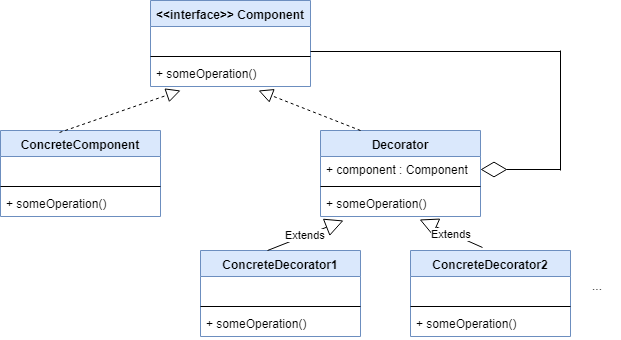

The diagram above was exported from draw.io. Its source (the exported page's mxGraphModel, read from the mxfile embedded in the PNG):
<mxGraphModel dx="868" dy="403" grid="1" gridSize="10" guides="1" tooltips="1" connect="1" arrows="1" fold="1" page="1" pageScale="1" pageWidth="827" pageHeight="1169" math="0" shadow="0">
  <root>
    <mxCell id="0" />
    <mxCell id="1" parent="0" />
    <mxCell id="Ww5d9XoM1ztOT7lpS5Tb-1" value="&lt;&lt;interface&gt;&gt; Component" style="swimlane;fontStyle=1;align=center;verticalAlign=top;childLayout=stackLayout;horizontal=1;startSize=26;horizontalStack=0;resizeParent=1;resizeParentMax=0;resizeLast=0;collapsible=1;marginBottom=0;fillColor=#dae8fc;strokeColor=#6c8ebf;" vertex="1" parent="1">
      <mxGeometry x="230" y="30" width="160" height="86" as="geometry" />
    </mxCell>
    <mxCell id="Ww5d9XoM1ztOT7lpS5Tb-2" value="  " style="text;strokeColor=none;fillColor=none;align=left;verticalAlign=top;spacingLeft=4;spacingRight=4;overflow=hidden;rotatable=0;points=[[0,0.5],[1,0.5]];portConstraint=eastwest;" vertex="1" parent="Ww5d9XoM1ztOT7lpS5Tb-1">
      <mxGeometry y="26" width="160" height="26" as="geometry" />
    </mxCell>
    <mxCell id="Ww5d9XoM1ztOT7lpS5Tb-3" value="" style="line;strokeWidth=1;fillColor=none;align=left;verticalAlign=middle;spacingTop=-1;spacingLeft=3;spacingRight=3;rotatable=0;labelPosition=right;points=[];portConstraint=eastwest;" vertex="1" parent="Ww5d9XoM1ztOT7lpS5Tb-1">
      <mxGeometry y="52" width="160" height="8" as="geometry" />
    </mxCell>
    <mxCell id="Ww5d9XoM1ztOT7lpS5Tb-4" value="+ someOperation()" style="text;strokeColor=none;fillColor=none;align=left;verticalAlign=top;spacingLeft=4;spacingRight=4;overflow=hidden;rotatable=0;points=[[0,0.5],[1,0.5]];portConstraint=eastwest;" vertex="1" parent="Ww5d9XoM1ztOT7lpS5Tb-1">
      <mxGeometry y="60" width="160" height="26" as="geometry" />
    </mxCell>
    <mxCell id="Ww5d9XoM1ztOT7lpS5Tb-5" value="ConcreteComponent" style="swimlane;fontStyle=1;align=center;verticalAlign=top;childLayout=stackLayout;horizontal=1;startSize=26;horizontalStack=0;resizeParent=1;resizeParentMax=0;resizeLast=0;collapsible=1;marginBottom=0;fillColor=#dae8fc;strokeColor=#6c8ebf;" vertex="1" parent="1">
      <mxGeometry x="80" y="160" width="160" height="86" as="geometry" />
    </mxCell>
    <mxCell id="Ww5d9XoM1ztOT7lpS5Tb-6" value="  " style="text;strokeColor=none;fillColor=none;align=left;verticalAlign=top;spacingLeft=4;spacingRight=4;overflow=hidden;rotatable=0;points=[[0,0.5],[1,0.5]];portConstraint=eastwest;" vertex="1" parent="Ww5d9XoM1ztOT7lpS5Tb-5">
      <mxGeometry y="26" width="160" height="26" as="geometry" />
    </mxCell>
    <mxCell id="Ww5d9XoM1ztOT7lpS5Tb-7" value="" style="line;strokeWidth=1;fillColor=none;align=left;verticalAlign=middle;spacingTop=-1;spacingLeft=3;spacingRight=3;rotatable=0;labelPosition=right;points=[];portConstraint=eastwest;" vertex="1" parent="Ww5d9XoM1ztOT7lpS5Tb-5">
      <mxGeometry y="52" width="160" height="8" as="geometry" />
    </mxCell>
    <mxCell id="Ww5d9XoM1ztOT7lpS5Tb-8" value="+ someOperation()" style="text;strokeColor=none;fillColor=none;align=left;verticalAlign=top;spacingLeft=4;spacingRight=4;overflow=hidden;rotatable=0;points=[[0,0.5],[1,0.5]];portConstraint=eastwest;" vertex="1" parent="Ww5d9XoM1ztOT7lpS5Tb-5">
      <mxGeometry y="60" width="160" height="26" as="geometry" />
    </mxCell>
    <mxCell id="Ww5d9XoM1ztOT7lpS5Tb-9" value="Decorator" style="swimlane;fontStyle=1;align=center;verticalAlign=top;childLayout=stackLayout;horizontal=1;startSize=26;horizontalStack=0;resizeParent=1;resizeParentMax=0;resizeLast=0;collapsible=1;marginBottom=0;fillColor=#dae8fc;strokeColor=#6c8ebf;" vertex="1" parent="1">
      <mxGeometry x="400" y="160" width="160" height="86" as="geometry" />
    </mxCell>
    <mxCell id="Ww5d9XoM1ztOT7lpS5Tb-10" value="+ component : Component" style="text;strokeColor=none;fillColor=none;align=left;verticalAlign=top;spacingLeft=4;spacingRight=4;overflow=hidden;rotatable=0;points=[[0,0.5],[1,0.5]];portConstraint=eastwest;" vertex="1" parent="Ww5d9XoM1ztOT7lpS5Tb-9">
      <mxGeometry y="26" width="160" height="26" as="geometry" />
    </mxCell>
    <mxCell id="Ww5d9XoM1ztOT7lpS5Tb-11" value="" style="line;strokeWidth=1;fillColor=none;align=left;verticalAlign=middle;spacingTop=-1;spacingLeft=3;spacingRight=3;rotatable=0;labelPosition=right;points=[];portConstraint=eastwest;" vertex="1" parent="Ww5d9XoM1ztOT7lpS5Tb-9">
      <mxGeometry y="52" width="160" height="8" as="geometry" />
    </mxCell>
    <mxCell id="Ww5d9XoM1ztOT7lpS5Tb-12" value="+ someOperation()" style="text;strokeColor=none;fillColor=none;align=left;verticalAlign=top;spacingLeft=4;spacingRight=4;overflow=hidden;rotatable=0;points=[[0,0.5],[1,0.5]];portConstraint=eastwest;" vertex="1" parent="Ww5d9XoM1ztOT7lpS5Tb-9">
      <mxGeometry y="60" width="160" height="26" as="geometry" />
    </mxCell>
    <mxCell id="Ww5d9XoM1ztOT7lpS5Tb-13" value="" style="endArrow=block;dashed=1;endFill=0;endSize=12;html=1;exitX=0.369;exitY=0.023;exitDx=0;exitDy=0;exitPerimeter=0;entryX=0.188;entryY=1.154;entryDx=0;entryDy=0;entryPerimeter=0;" edge="1" parent="1" source="Ww5d9XoM1ztOT7lpS5Tb-5" target="Ww5d9XoM1ztOT7lpS5Tb-4">
      <mxGeometry width="160" relative="1" as="geometry">
        <mxPoint x="80" y="120" as="sourcePoint" />
        <mxPoint x="240" y="120" as="targetPoint" />
      </mxGeometry>
    </mxCell>
    <mxCell id="Ww5d9XoM1ztOT7lpS5Tb-14" value="" style="endArrow=block;dashed=1;endFill=0;endSize=12;html=1;exitX=0.25;exitY=0;exitDx=0;exitDy=0;entryX=0.675;entryY=1.154;entryDx=0;entryDy=0;entryPerimeter=0;" edge="1" parent="1" source="Ww5d9XoM1ztOT7lpS5Tb-9" target="Ww5d9XoM1ztOT7lpS5Tb-4">
      <mxGeometry width="160" relative="1" as="geometry">
        <mxPoint x="149.03999999999996" y="171.97799999999995" as="sourcePoint" />
        <mxPoint x="261.03999999999996" y="130.00400000000002" as="targetPoint" />
      </mxGeometry>
    </mxCell>
    <mxCell id="Ww5d9XoM1ztOT7lpS5Tb-19" value="ConcreteDecorator1" style="swimlane;fontStyle=1;align=center;verticalAlign=top;childLayout=stackLayout;horizontal=1;startSize=26;horizontalStack=0;resizeParent=1;resizeParentMax=0;resizeLast=0;collapsible=1;marginBottom=0;fillColor=#dae8fc;strokeColor=#6c8ebf;" vertex="1" parent="1">
      <mxGeometry x="280" y="280" width="160" height="86" as="geometry" />
    </mxCell>
    <mxCell id="Ww5d9XoM1ztOT7lpS5Tb-20" value="  " style="text;strokeColor=none;fillColor=none;align=left;verticalAlign=top;spacingLeft=4;spacingRight=4;overflow=hidden;rotatable=0;points=[[0,0.5],[1,0.5]];portConstraint=eastwest;" vertex="1" parent="Ww5d9XoM1ztOT7lpS5Tb-19">
      <mxGeometry y="26" width="160" height="26" as="geometry" />
    </mxCell>
    <mxCell id="Ww5d9XoM1ztOT7lpS5Tb-21" value="" style="line;strokeWidth=1;fillColor=none;align=left;verticalAlign=middle;spacingTop=-1;spacingLeft=3;spacingRight=3;rotatable=0;labelPosition=right;points=[];portConstraint=eastwest;" vertex="1" parent="Ww5d9XoM1ztOT7lpS5Tb-19">
      <mxGeometry y="52" width="160" height="8" as="geometry" />
    </mxCell>
    <mxCell id="Ww5d9XoM1ztOT7lpS5Tb-22" value="+ someOperation()" style="text;strokeColor=none;fillColor=none;align=left;verticalAlign=top;spacingLeft=4;spacingRight=4;overflow=hidden;rotatable=0;points=[[0,0.5],[1,0.5]];portConstraint=eastwest;" vertex="1" parent="Ww5d9XoM1ztOT7lpS5Tb-19">
      <mxGeometry y="60" width="160" height="26" as="geometry" />
    </mxCell>
    <mxCell id="Ww5d9XoM1ztOT7lpS5Tb-23" value="ConcreteDecorator2" style="swimlane;fontStyle=1;align=center;verticalAlign=top;childLayout=stackLayout;horizontal=1;startSize=26;horizontalStack=0;resizeParent=1;resizeParentMax=0;resizeLast=0;collapsible=1;marginBottom=0;fillColor=#dae8fc;strokeColor=#6c8ebf;" vertex="1" parent="1">
      <mxGeometry x="490" y="280" width="160" height="86" as="geometry" />
    </mxCell>
    <mxCell id="Ww5d9XoM1ztOT7lpS5Tb-24" value="  " style="text;strokeColor=none;fillColor=none;align=left;verticalAlign=top;spacingLeft=4;spacingRight=4;overflow=hidden;rotatable=0;points=[[0,0.5],[1,0.5]];portConstraint=eastwest;" vertex="1" parent="Ww5d9XoM1ztOT7lpS5Tb-23">
      <mxGeometry y="26" width="160" height="26" as="geometry" />
    </mxCell>
    <mxCell id="Ww5d9XoM1ztOT7lpS5Tb-25" value="" style="line;strokeWidth=1;fillColor=none;align=left;verticalAlign=middle;spacingTop=-1;spacingLeft=3;spacingRight=3;rotatable=0;labelPosition=right;points=[];portConstraint=eastwest;" vertex="1" parent="Ww5d9XoM1ztOT7lpS5Tb-23">
      <mxGeometry y="52" width="160" height="8" as="geometry" />
    </mxCell>
    <mxCell id="Ww5d9XoM1ztOT7lpS5Tb-26" value="+ someOperation()" style="text;strokeColor=none;fillColor=none;align=left;verticalAlign=top;spacingLeft=4;spacingRight=4;overflow=hidden;rotatable=0;points=[[0,0.5],[1,0.5]];portConstraint=eastwest;" vertex="1" parent="Ww5d9XoM1ztOT7lpS5Tb-23">
      <mxGeometry y="60" width="160" height="26" as="geometry" />
    </mxCell>
    <mxCell id="Ww5d9XoM1ztOT7lpS5Tb-29" value="..." style="text;html=1;resizable=0;points=[];autosize=1;align=left;verticalAlign=top;spacingTop=-4;" vertex="1" parent="1">
      <mxGeometry x="670" y="306" width="30" height="20" as="geometry" />
    </mxCell>
    <mxCell id="Ww5d9XoM1ztOT7lpS5Tb-30" value="" style="endArrow=diamondThin;endFill=0;endSize=24;html=1;entryX=1;entryY=0.5;entryDx=0;entryDy=0;" edge="1" parent="1" target="Ww5d9XoM1ztOT7lpS5Tb-10">
      <mxGeometry width="160" relative="1" as="geometry">
        <mxPoint x="640" y="199" as="sourcePoint" />
        <mxPoint x="620" y="266" as="targetPoint" />
      </mxGeometry>
    </mxCell>
    <mxCell id="Ww5d9XoM1ztOT7lpS5Tb-31" value="" style="endArrow=none;html=1;" edge="1" parent="1">
      <mxGeometry width="50" height="50" relative="1" as="geometry">
        <mxPoint x="640" y="200" as="sourcePoint" />
        <mxPoint x="640" y="80" as="targetPoint" />
      </mxGeometry>
    </mxCell>
    <mxCell id="Ww5d9XoM1ztOT7lpS5Tb-32" value="" style="endArrow=none;html=1;" edge="1" parent="1">
      <mxGeometry width="50" height="50" relative="1" as="geometry">
        <mxPoint x="390" y="81" as="sourcePoint" />
        <mxPoint x="640" y="81" as="targetPoint" />
      </mxGeometry>
    </mxCell>
    <mxCell id="Ww5d9XoM1ztOT7lpS5Tb-33" value="Extends" style="endArrow=block;endSize=16;endFill=0;html=1;entryX=0.144;entryY=1.154;entryDx=0;entryDy=0;entryPerimeter=0;exitX=0.419;exitY=0;exitDx=0;exitDy=0;exitPerimeter=0;" edge="1" parent="1" source="Ww5d9XoM1ztOT7lpS5Tb-19" target="Ww5d9XoM1ztOT7lpS5Tb-12">
      <mxGeometry width="160" relative="1" as="geometry">
        <mxPoint x="250" y="260" as="sourcePoint" />
        <mxPoint x="410" y="260" as="targetPoint" />
      </mxGeometry>
    </mxCell>
    <mxCell id="Ww5d9XoM1ztOT7lpS5Tb-34" value="Extends" style="endArrow=block;endSize=16;endFill=0;html=1;entryX=0.619;entryY=1.115;entryDx=0;entryDy=0;entryPerimeter=0;exitX=0.45;exitY=-0.035;exitDx=0;exitDy=0;exitPerimeter=0;" edge="1" parent="1" source="Ww5d9XoM1ztOT7lpS5Tb-23" target="Ww5d9XoM1ztOT7lpS5Tb-12">
      <mxGeometry width="160" relative="1" as="geometry">
        <mxPoint x="357.03999999999996" y="290" as="sourcePoint" />
        <mxPoint x="418.96000000000004" y="258.99" as="targetPoint" />
      </mxGeometry>
    </mxCell>
  </root>
</mxGraphModel>